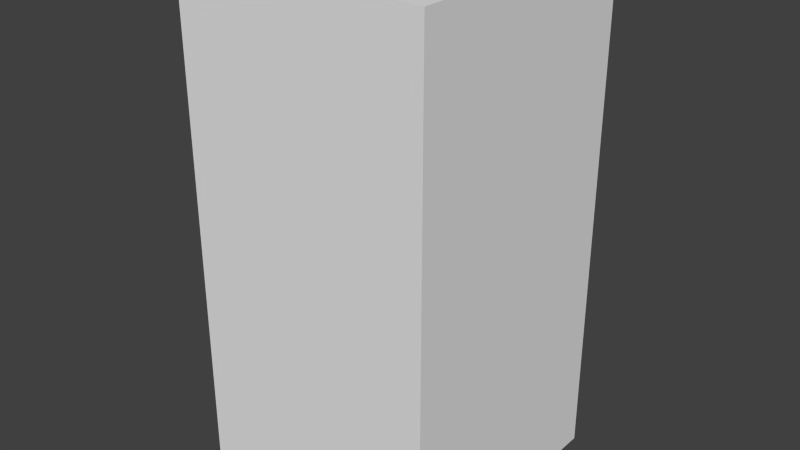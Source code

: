 # Source: brownCircleOne.blend  (saved by Blender 2.68.0; exported with 4.5.12 LTS)
import bpy
from mathutils import Matrix  # noqa: F401  (used for matrix-valued properties, if any)

bpy.ops.wm.read_factory_settings(use_empty=True)
scene = bpy.context.scene
scene.name = 'Scene'

# ---- collections
col_collection_1 = bpy.data.collections.new('Collection 1'); scene.collection.children.link(col_collection_1)

# ---- world
world_world = bpy.data.worlds.new('World'); scene.world = world_world
world_world.color = (0.05088, 0.05088, 0.05088)
world_world.use_sun_shadow = False
world_world.sun_shadow_jitter_overblur = 0.0
world_world.cycles.sampling_method = 'MANUAL'
world_world.cycles.sample_map_resolution = 256

# ---- meshes
me_browncircleone = bpy.data.meshes.new('brownCircleOne')
me_browncircleone.from_pydata([(-0.5, -0.5, -1.0), (-0.5, 0.5, -1.0), (0.5, 0.5, -1.0), (0.5, -0.5, -1.0), (-0.5, -0.5, 1.0), (-0.5, 0.5, 1.0), (0.5, 0.5, 1.0), (0.5, -0.5, 1.0)], [], [(4, 5, 1, 0), (5, 6, 2, 1), (6, 7, 3, 2), (7, 4, 0, 3), (0, 1, 2, 3), (7, 6, 5, 4)])
me_browncircleone.use_remesh_preserve_volume = False
me_browncircleone.use_remesh_preserve_attributes = False
me_browncircleone.use_mirror_vertex_groups = False
me_browncircleone.update()

# ---- objects
ob_browncircleone = bpy.data.objects.new('brownCircleOne', me_browncircleone)

# ---- transforms, parenting, visibility, modifiers, constraints
ob_browncircleone.location = (0.0, 0.0, 0.0)
ob_browncircleone.lineart.crease_threshold = 0.0

# ---- collection membership
col_collection_1.objects.link(ob_browncircleone)

# ---- scene / render settings (as saved in the file)
scene.frame_start = 1; scene.frame_end = 250; scene.frame_set(1)
scene.render.engine = 'BLENDER_EEVEE_NEXT'
scene.render.image_settings.color_mode = 'RGB'
scene.render.image_settings.compression = 90
scene.render.resolution_percentage = 50
scene.render.dither_intensity = 0.0
scene.cycles.use_denoising = False
scene.cycles.samples = 10
scene.cycles.sampling_pattern = 'TABULATED_SOBOL'
scene.cycles.light_sampling_threshold = 0.0
scene.cycles.use_adaptive_sampling = False
scene.cycles.use_light_tree = False
scene.cycles.blur_glossy = 0.0
scene.cycles.volume_bounces = 1
scene.cycles.pixel_filter_type = 'GAUSSIAN'
scene.cycles.sample_clamp_indirect = 0.0
scene.view_settings.view_transform = 'Standard'
bpy.context.view_layer.update()

# ---- added for rendering (the .blend has no active camera and no usable light): camera, sun
cam_auto = bpy.data.cameras.new('AutoCamera')
cam_auto.lens = 50.0
cam_auto.sensor_width = 36.0
cam_auto.clip_end = 1000.0
ob_auto_camera = bpy.data.objects.new('AutoCamera', cam_auto)
scene.collection.objects.link(ob_auto_camera)
ob_auto_camera.location = (2.26633, -2.71959, 1.81306)
ob_auto_camera.rotation_euler = (1.09748, -7.21219e-08, 0.694738)
scene.camera = ob_auto_camera
light_auto_sun = bpy.data.lights.new('AutoSun', 'SUN')
light_auto_sun.energy = 3.0
light_auto_sun.angle = 0.0523599
ob_auto_sun = bpy.data.objects.new('AutoSun', light_auto_sun)
scene.collection.objects.link(ob_auto_sun)
ob_auto_sun.rotation_euler = (0.872665, 0.174533, 0.523599)
bpy.context.view_layer.update()

